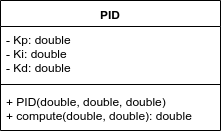

The diagram above was exported from draw.io. Its source (the exported page's mxGraphModel, read from the mxfile embedded in the PNG):
<mxGraphModel dx="1341" dy="711" grid="1" gridSize="10" guides="1" tooltips="1" connect="1" arrows="1" fold="1" page="1" pageScale="1" pageWidth="10000" pageHeight="10000" math="0" shadow="0">
  <root>
    <mxCell id="0" />
    <mxCell id="1" parent="0" />
    <mxCell id="aYRd-biKhehuspzrRniY-1" value="PID" style="swimlane;fontStyle=1;align=center;verticalAlign=top;childLayout=stackLayout;horizontal=1;startSize=26;horizontalStack=0;resizeParent=1;resizeParentMax=0;resizeLast=0;collapsible=1;marginBottom=0;" vertex="1" parent="1">
      <mxGeometry x="510" y="106" width="220" height="130" as="geometry" />
    </mxCell>
    <mxCell id="aYRd-biKhehuspzrRniY-2" value="- Kp: double&#10;- Ki: double&#10;- Kd: double&#10;" style="text;strokeColor=none;fillColor=none;align=left;verticalAlign=top;spacingLeft=4;spacingRight=4;overflow=hidden;rotatable=0;points=[[0,0.5],[1,0.5]];portConstraint=eastwest;" vertex="1" parent="aYRd-biKhehuspzrRniY-1">
      <mxGeometry y="26" width="220" height="54" as="geometry" />
    </mxCell>
    <mxCell id="aYRd-biKhehuspzrRniY-3" value="" style="line;strokeWidth=1;fillColor=none;align=left;verticalAlign=middle;spacingTop=-1;spacingLeft=3;spacingRight=3;rotatable=0;labelPosition=right;points=[];portConstraint=eastwest;" vertex="1" parent="aYRd-biKhehuspzrRniY-1">
      <mxGeometry y="80" width="220" height="8" as="geometry" />
    </mxCell>
    <mxCell id="aYRd-biKhehuspzrRniY-4" value="+ PID(double, double, double)&#10;+ compute(double, double): double" style="text;strokeColor=none;fillColor=none;align=left;verticalAlign=top;spacingLeft=4;spacingRight=4;overflow=hidden;rotatable=0;points=[[0,0.5],[1,0.5]];portConstraint=eastwest;" vertex="1" parent="aYRd-biKhehuspzrRniY-1">
      <mxGeometry y="88" width="220" height="42" as="geometry" />
    </mxCell>
  </root>
</mxGraphModel>